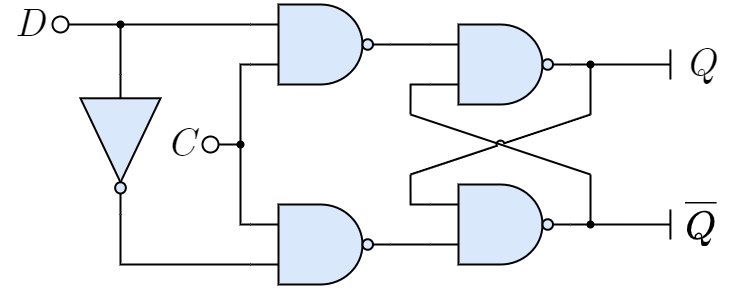

The diagram above was exported from draw.io. Its source (the exported page's mxGraphModel, read from the mxfile embedded in the PNG):
<mxGraphModel dx="1893" dy="1025" grid="1" gridSize="10" guides="1" tooltips="1" connect="1" arrows="1" fold="1" page="1" pageScale="1" pageWidth="827" pageHeight="1169" math="1" shadow="0">
  <root>
    <mxCell id="0" />
    <mxCell id="1" parent="0" />
    <mxCell id="2" value="" style="verticalLabelPosition=bottom;shadow=0;dashed=0;align=center;html=1;verticalAlign=top;shape=mxgraph.electrical.logic_gates.logic_gate;operation=and;negating=1;negSize=0.15;strokeColor=default;fontFamily=Helvetica;fontSize=12;fontColor=default;fillColor=#dae8fc;strokeWidth=2;" vertex="1" parent="1">
      <mxGeometry x="170" y="240" width="140" height="80" as="geometry" />
    </mxCell>
    <mxCell id="3" style="edgeStyle=orthogonalEdgeStyle;shape=connector;rounded=0;jumpStyle=arc;html=1;exitX=0;exitY=0.25;exitDx=0;exitDy=0;exitPerimeter=0;labelBackgroundColor=default;strokeColor=default;strokeWidth=2;fontFamily=Helvetica;fontSize=20;fontColor=default;endArrow=none;endFill=0;" edge="1" parent="1" source="4">
      <mxGeometry relative="1" as="geometry">
        <mxPoint x="160" y="380" as="targetPoint" />
      </mxGeometry>
    </mxCell>
    <mxCell id="4" value="" style="verticalLabelPosition=bottom;shadow=0;dashed=0;align=center;html=1;verticalAlign=top;shape=mxgraph.electrical.logic_gates.logic_gate;operation=and;negating=1;negSize=0.15;strokeColor=default;fontFamily=Helvetica;fontSize=12;fontColor=default;fillColor=#dae8fc;strokeWidth=2;" vertex="1" parent="1">
      <mxGeometry x="170" y="440" width="140" height="80" as="geometry" />
    </mxCell>
    <mxCell id="5" style="shape=connector;rounded=0;jumpStyle=arc;html=1;exitX=0;exitY=0.75;exitDx=0;exitDy=0;exitPerimeter=0;labelBackgroundColor=default;strokeColor=default;strokeWidth=2;fontFamily=Helvetica;fontSize=20;fontColor=default;endArrow=none;endFill=0;edgeStyle=orthogonalEdgeStyle;" edge="1" parent="1">
      <mxGeometry relative="1" as="geometry">
        <mxPoint x="330" y="350" as="targetPoint" />
        <mxPoint x="350" y="320" as="sourcePoint" />
      </mxGeometry>
    </mxCell>
    <mxCell id="6" style="edgeStyle=orthogonalEdgeStyle;shape=connector;rounded=0;jumpStyle=arc;html=1;exitX=0;exitY=0.25;exitDx=0;exitDy=0;exitPerimeter=0;labelBackgroundColor=default;strokeColor=default;strokeWidth=2;fontFamily=Helvetica;fontSize=20;fontColor=default;endArrow=none;endFill=0;" edge="1" parent="1">
      <mxGeometry relative="1" as="geometry">
        <mxPoint x="330" y="410" as="targetPoint" />
        <mxPoint x="350" y="440" as="sourcePoint" />
      </mxGeometry>
    </mxCell>
    <mxCell id="7" style="edgeStyle=orthogonalEdgeStyle;rounded=0;orthogonalLoop=1;jettySize=auto;html=1;fontFamily=Helvetica;fontSize=20;fontColor=default;endArrow=none;endFill=0;strokeWidth=2;jumpStyle=arc;exitX=1;exitY=0.5;exitDx=0;exitDy=0;exitPerimeter=0;" edge="1" parent="1" source="2">
      <mxGeometry relative="1" as="geometry">
        <mxPoint x="350" y="280" as="targetPoint" />
        <Array as="points" />
        <mxPoint x="308" y="280" as="sourcePoint" />
      </mxGeometry>
    </mxCell>
    <mxCell id="8" style="edgeStyle=orthogonalEdgeStyle;rounded=0;orthogonalLoop=1;jettySize=auto;html=1;exitX=1;exitY=0.5;exitDx=0;exitDy=0;exitPerimeter=0;fontFamily=Helvetica;fontSize=20;fontColor=default;endArrow=none;endFill=0;strokeWidth=2;jumpStyle=arc;" edge="1" parent="1" source="4">
      <mxGeometry relative="1" as="geometry">
        <mxPoint x="350" y="480" as="targetPoint" />
        <Array as="points" />
        <mxPoint x="308" y="480" as="sourcePoint" />
      </mxGeometry>
    </mxCell>
    <mxCell id="9" value="Q" style="text;html=1;align=left;verticalAlign=middle;whiteSpace=wrap;rounded=0;fontFamily=CMU Serif;fontSize=40;fontColor=default;labelBackgroundColor=none;fontStyle=2;spacingLeft=3;spacingRight=3;" vertex="1" parent="1">
      <mxGeometry x="600" y="280" width="50" height="40" as="geometry" />
    </mxCell>
    <mxCell id="10" style="edgeStyle=orthogonalEdgeStyle;rounded=0;orthogonalLoop=1;jettySize=auto;html=1;fontFamily=Helvetica;fontSize=20;fontColor=default;endArrow=none;endFill=0;strokeWidth=2;jumpStyle=arc;exitX=1;exitY=0.5;exitDx=0;exitDy=0;exitPerimeter=0;" edge="1" parent="1">
      <mxGeometry relative="1" as="geometry">
        <mxPoint x="590" y="300" as="targetPoint" />
        <Array as="points" />
        <mxPoint x="490" y="300" as="sourcePoint" />
      </mxGeometry>
    </mxCell>
    <mxCell id="11" style="edgeStyle=orthogonalEdgeStyle;rounded=0;orthogonalLoop=1;jettySize=auto;html=1;fontFamily=Helvetica;fontSize=20;fontColor=default;endArrow=none;endFill=0;strokeWidth=2;jumpStyle=arc;" edge="1" parent="1">
      <mxGeometry relative="1" as="geometry">
        <mxPoint x="589.9099999999999" y="315" as="targetPoint" />
        <Array as="points">
          <mxPoint x="589.91" y="305" />
          <mxPoint x="589.91" y="305" />
        </Array>
        <mxPoint x="589.9099999999999" y="285" as="sourcePoint" />
      </mxGeometry>
    </mxCell>
    <mxCell id="12" value="$$\overline{Q}$$" style="text;html=1;align=left;verticalAlign=middle;whiteSpace=wrap;rounded=0;fontFamily=CMU Serif;fontSize=40;fontColor=default;labelBackgroundColor=none;fontStyle=2;spacingLeft=3;spacingRight=3;" vertex="1" parent="1">
      <mxGeometry x="600" y="440" width="50" height="40" as="geometry" />
    </mxCell>
    <mxCell id="13" style="edgeStyle=orthogonalEdgeStyle;rounded=0;orthogonalLoop=1;jettySize=auto;html=1;fontFamily=Helvetica;fontSize=20;fontColor=default;endArrow=none;endFill=0;strokeWidth=2;jumpStyle=arc;exitX=1;exitY=0.5;exitDx=0;exitDy=0;exitPerimeter=0;" edge="1" parent="1">
      <mxGeometry relative="1" as="geometry">
        <mxPoint x="590" y="460" as="targetPoint" />
        <Array as="points" />
        <mxPoint x="490" y="460" as="sourcePoint" />
      </mxGeometry>
    </mxCell>
    <mxCell id="14" style="edgeStyle=orthogonalEdgeStyle;rounded=0;orthogonalLoop=1;jettySize=auto;html=1;fontFamily=Helvetica;fontSize=20;fontColor=default;endArrow=none;endFill=0;strokeWidth=2;jumpStyle=arc;" edge="1" parent="1">
      <mxGeometry relative="1" as="geometry">
        <mxPoint x="589.9099999999999" y="475" as="targetPoint" />
        <Array as="points">
          <mxPoint x="589.91" y="465" />
          <mxPoint x="589.91" y="465" />
        </Array>
        <mxPoint x="589.9099999999999" y="445" as="sourcePoint" />
      </mxGeometry>
    </mxCell>
    <mxCell id="15" value="" style="edgeStyle=none;orthogonalLoop=1;jettySize=auto;html=1;rounded=0;labelBackgroundColor=default;strokeColor=default;strokeWidth=2;fontFamily=Helvetica;fontSize=20;fontColor=default;endArrow=none;endFill=0;shape=connector;jumpStyle=arc;" edge="1" parent="1">
      <mxGeometry width="80" relative="1" as="geometry">
        <mxPoint x="330" y="350" as="sourcePoint" />
        <mxPoint x="510" y="410" as="targetPoint" />
        <Array as="points" />
      </mxGeometry>
    </mxCell>
    <mxCell id="16" value="" style="edgeStyle=none;orthogonalLoop=1;jettySize=auto;html=1;rounded=0;labelBackgroundColor=default;strokeColor=default;strokeWidth=2;fontFamily=Helvetica;fontSize=20;fontColor=default;endArrow=none;endFill=0;shape=connector;jumpStyle=arc;" edge="1" parent="1" target="20">
      <mxGeometry width="80" relative="1" as="geometry">
        <mxPoint x="510" y="410" as="sourcePoint" />
        <mxPoint x="510" y="460" as="targetPoint" />
        <Array as="points" />
      </mxGeometry>
    </mxCell>
    <mxCell id="17" value="" style="edgeStyle=none;orthogonalLoop=1;jettySize=auto;html=1;rounded=0;labelBackgroundColor=default;strokeColor=default;strokeWidth=2;fontFamily=Helvetica;fontSize=20;fontColor=default;endArrow=none;endFill=0;shape=connector;jumpStyle=arc;" edge="1" parent="1">
      <mxGeometry width="80" relative="1" as="geometry">
        <mxPoint x="510" y="350" as="sourcePoint" />
        <mxPoint x="330" y="410" as="targetPoint" />
        <Array as="points" />
      </mxGeometry>
    </mxCell>
    <mxCell id="18" value="" style="edgeStyle=none;orthogonalLoop=1;jettySize=auto;html=1;rounded=0;labelBackgroundColor=default;strokeColor=default;strokeWidth=2;fontFamily=Helvetica;fontSize=20;fontColor=default;endArrow=none;endFill=0;shape=connector;jumpStyle=arc;" edge="1" parent="1" target="19">
      <mxGeometry width="80" relative="1" as="geometry">
        <mxPoint x="510" y="350" as="sourcePoint" />
        <mxPoint x="510" y="300" as="targetPoint" />
        <Array as="points" />
      </mxGeometry>
    </mxCell>
    <mxCell id="19" value="" style="shape=waypoint;sketch=0;fillStyle=solid;size=6;pointerEvents=1;points=[];fillColor=none;resizable=0;rotatable=0;perimeter=centerPerimeter;snapToPoint=1;fontSize=40;strokeWidth=2;fontFamily=Helvetica;fontColor=default;" vertex="1" parent="1">
      <mxGeometry x="500" y="290" width="20" height="20" as="geometry" />
    </mxCell>
    <mxCell id="20" value="" style="shape=waypoint;sketch=0;fillStyle=solid;size=6;pointerEvents=1;points=[];fillColor=none;resizable=0;rotatable=0;perimeter=centerPerimeter;snapToPoint=1;fontSize=40;strokeWidth=2;fontFamily=Helvetica;fontColor=default;" vertex="1" parent="1">
      <mxGeometry x="500" y="450" width="20" height="20" as="geometry" />
    </mxCell>
    <mxCell id="21" value="" style="verticalLabelPosition=bottom;shadow=0;dashed=0;align=center;html=1;verticalAlign=top;shape=mxgraph.electrical.logic_gates.logic_gate;operation=and;negating=1;negSize=0.15;strokeColor=default;fontFamily=Helvetica;fontSize=12;fontColor=default;fillColor=#dae8fc;strokeWidth=2;" vertex="1" parent="1">
      <mxGeometry x="350" y="260" width="140" height="80" as="geometry" />
    </mxCell>
    <mxCell id="22" value="" style="verticalLabelPosition=bottom;shadow=0;dashed=0;align=center;html=1;verticalAlign=top;shape=mxgraph.electrical.logic_gates.logic_gate;operation=and;negating=1;negSize=0.15;strokeColor=default;fontFamily=Helvetica;fontSize=12;fontColor=default;fillColor=#dae8fc;strokeWidth=2;" vertex="1" parent="1">
      <mxGeometry x="350" y="420" width="140" height="80" as="geometry" />
    </mxCell>
    <mxCell id="23" value="&lt;div style=&quot;text-align: left;&quot;&gt;&lt;span style=&quot;background-color: initial;&quot;&gt;D&lt;/span&gt;&lt;/div&gt;" style="text;html=1;align=right;verticalAlign=middle;whiteSpace=wrap;rounded=0;fontFamily=CMU Serif;fontSize=40;fontColor=default;labelBackgroundColor=none;fontStyle=2;spacingLeft=3;spacingRight=3;" vertex="1" parent="1">
      <mxGeometry x="-80" y="240" width="50" height="40" as="geometry" />
    </mxCell>
    <mxCell id="24" style="edgeStyle=orthogonalEdgeStyle;rounded=0;orthogonalLoop=1;jettySize=auto;html=1;exitX=0.9;exitY=0.5;exitDx=0;exitDy=0;exitPerimeter=0;fontFamily=Helvetica;fontSize=20;fontColor=default;endArrow=none;endFill=0;strokeWidth=2;jumpStyle=arc;entryX=0;entryY=0.25;entryDx=0;entryDy=0;entryPerimeter=0;" edge="1" parent="1" source="25" target="2">
      <mxGeometry relative="1" as="geometry">
        <mxPoint x="140" y="260" as="targetPoint" />
        <Array as="points" />
      </mxGeometry>
    </mxCell>
    <mxCell id="25" value="" style="verticalLabelPosition=bottom;shadow=0;dashed=0;align=center;html=1;verticalAlign=top;shape=mxgraph.electrical.logic_gates.inverting_contact;fontFamily=Helvetica;fontSize=20;strokeWidth=2;" vertex="1" parent="1">
      <mxGeometry x="-30" y="250" width="20" height="20" as="geometry" />
    </mxCell>
    <mxCell id="27" style="edgeStyle=orthogonalEdgeStyle;rounded=0;orthogonalLoop=1;jettySize=auto;html=1;fontFamily=Helvetica;fontSize=20;fontColor=default;endArrow=none;endFill=0;strokeWidth=2;jumpStyle=arc;entryX=0;entryY=0.75;entryDx=0;entryDy=0;entryPerimeter=0;exitX=1;exitY=0.5;exitDx=0;exitDy=0;exitPerimeter=0;" edge="1" parent="1" source="34" target="4">
      <mxGeometry relative="1" as="geometry">
        <mxPoint x="140" y="500" as="targetPoint" />
        <Array as="points">
          <mxPoint x="40" y="500" />
        </Array>
        <mxPoint x="50" y="490" as="sourcePoint" />
      </mxGeometry>
    </mxCell>
    <mxCell id="29" value="&lt;div style=&quot;text-align: left;&quot;&gt;&lt;span style=&quot;background-color: initial;&quot;&gt;C&lt;/span&gt;&lt;/div&gt;" style="text;html=1;align=right;verticalAlign=middle;whiteSpace=wrap;rounded=0;fontFamily=CMU Serif;fontSize=40;fontColor=default;labelBackgroundColor=none;fontStyle=2;spacingLeft=3;spacingRight=3;" vertex="1" parent="1">
      <mxGeometry x="70" y="360" width="50" height="40" as="geometry" />
    </mxCell>
    <mxCell id="30" style="edgeStyle=orthogonalEdgeStyle;rounded=0;orthogonalLoop=1;jettySize=auto;html=1;exitDx=0;exitDy=0;exitPerimeter=0;fontFamily=Helvetica;fontSize=20;fontColor=default;endArrow=none;endFill=0;strokeWidth=2;jumpStyle=arc;entryX=0;entryY=0.75;entryDx=0;entryDy=0;entryPerimeter=0;startArrow=none;" edge="1" parent="1" source="33" target="2">
      <mxGeometry relative="1" as="geometry">
        <mxPoint x="140" y="380" as="targetPoint" />
        <Array as="points">
          <mxPoint x="160" y="380" />
          <mxPoint x="160" y="300" />
        </Array>
      </mxGeometry>
    </mxCell>
    <mxCell id="31" value="" style="verticalLabelPosition=bottom;shadow=0;dashed=0;align=center;html=1;verticalAlign=top;shape=mxgraph.electrical.logic_gates.inverting_contact;fontFamily=Helvetica;fontSize=20;strokeWidth=2;" vertex="1" parent="1">
      <mxGeometry x="120" y="370" width="20" height="20" as="geometry" />
    </mxCell>
    <mxCell id="32" value="" style="edgeStyle=orthogonalEdgeStyle;rounded=0;orthogonalLoop=1;jettySize=auto;html=1;exitX=0.9;exitY=0.5;exitDx=0;exitDy=0;exitPerimeter=0;fontFamily=Helvetica;fontSize=20;fontColor=default;endArrow=none;endFill=0;strokeWidth=2;jumpStyle=arc;entryDx=0;entryDy=0;entryPerimeter=0;" edge="1" parent="1" source="31" target="33">
      <mxGeometry relative="1" as="geometry">
        <mxPoint x="170" y="300" as="targetPoint" />
        <Array as="points" />
        <mxPoint x="98" y="380" as="sourcePoint" />
      </mxGeometry>
    </mxCell>
    <mxCell id="33" value="" style="shape=waypoint;sketch=0;fillStyle=solid;size=6;pointerEvents=1;points=[];fillColor=none;resizable=0;rotatable=0;perimeter=centerPerimeter;snapToPoint=1;fontSize=40;strokeWidth=2;fontFamily=Helvetica;fontColor=default;" vertex="1" parent="1">
      <mxGeometry x="150" y="370" width="20" height="20" as="geometry" />
    </mxCell>
    <mxCell id="36" style="edgeStyle=orthogonalEdgeStyle;shape=connector;rounded=0;jumpStyle=arc;html=1;exitDx=0;exitDy=0;exitPerimeter=0;labelBackgroundColor=default;strokeColor=default;strokeWidth=2;fontFamily=Helvetica;fontSize=20;fontColor=default;endArrow=none;endFill=0;startArrow=none;" edge="1" parent="1" source="38">
      <mxGeometry relative="1" as="geometry">
        <mxPoint x="40" y="260" as="targetPoint" />
      </mxGeometry>
    </mxCell>
    <mxCell id="34" value="" style="verticalLabelPosition=bottom;shadow=0;dashed=0;align=center;html=1;verticalAlign=top;shape=mxgraph.electrical.logic_gates.inverter_2;strokeColor=default;fontFamily=Helvetica;fontSize=12;fontColor=default;fillColor=#dae8fc;strokeWidth=2;rotation=90;" vertex="1" parent="1">
      <mxGeometry x="-30" y="340" width="140" height="80" as="geometry" />
    </mxCell>
    <mxCell id="37" value="" style="edgeStyle=orthogonalEdgeStyle;shape=connector;rounded=0;jumpStyle=arc;html=1;exitX=0;exitY=0.5;exitDx=0;exitDy=0;exitPerimeter=0;labelBackgroundColor=default;strokeColor=default;strokeWidth=2;fontFamily=Helvetica;fontSize=20;fontColor=default;endArrow=none;endFill=0;" edge="1" parent="1" source="34" target="38">
      <mxGeometry relative="1" as="geometry">
        <mxPoint x="40" y="260" as="targetPoint" />
        <mxPoint x="40" y="310" as="sourcePoint" />
      </mxGeometry>
    </mxCell>
    <mxCell id="38" value="" style="shape=waypoint;sketch=0;fillStyle=solid;size=6;pointerEvents=1;points=[];fillColor=none;resizable=0;rotatable=0;perimeter=centerPerimeter;snapToPoint=1;fontSize=40;strokeWidth=2;fontFamily=Helvetica;fontColor=default;" vertex="1" parent="1">
      <mxGeometry x="30" y="250" width="20" height="20" as="geometry" />
    </mxCell>
  </root>
</mxGraphModel>